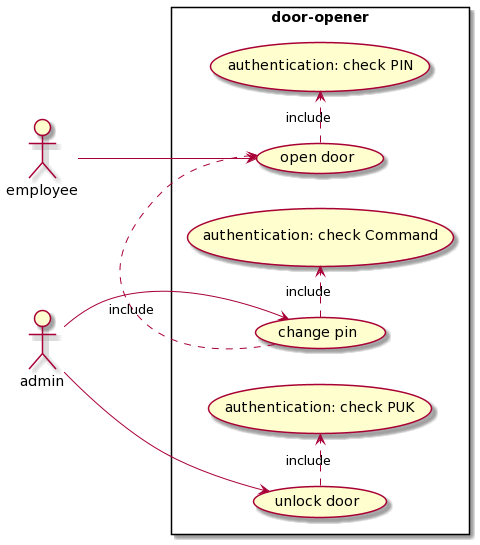

The diagram above was rendered by PlantUML. Its source (embedded in the PNG):
@startuml
left to right direction
	
	skinparam packageStyle rectangle
	
	actor employee
	actor admin
	
	rectangle door-opener{
		(authentication: check PIN)
		(authentication: check PUK)
		(authentication: check Command)
	
		(open door)
		(change pin)
		(unlock door)
	}
	
	employee --> (open door)
	(open door) .> (authentication: check PIN) : include
	
	admin --> (change pin)
	(change pin) .> (open door) : include
	(change pin) .> (authentication: check Command) : include 
	admin --> (unlock door)
	(unlock door) .> (authentication: check PUK) : include
@enduml